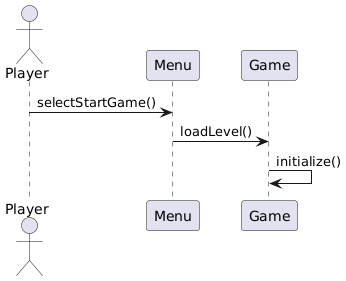

The diagram above was rendered by PlantUML. Its source (embedded in the PNG):
@startuml
' Sequence Diagram 4: Game Menu Interaction
actor Player
participant Menu
participant Game

Player -> Menu: selectStartGame()
Menu -> Game: loadLevel()
Game -> Game: initialize()
@enduml